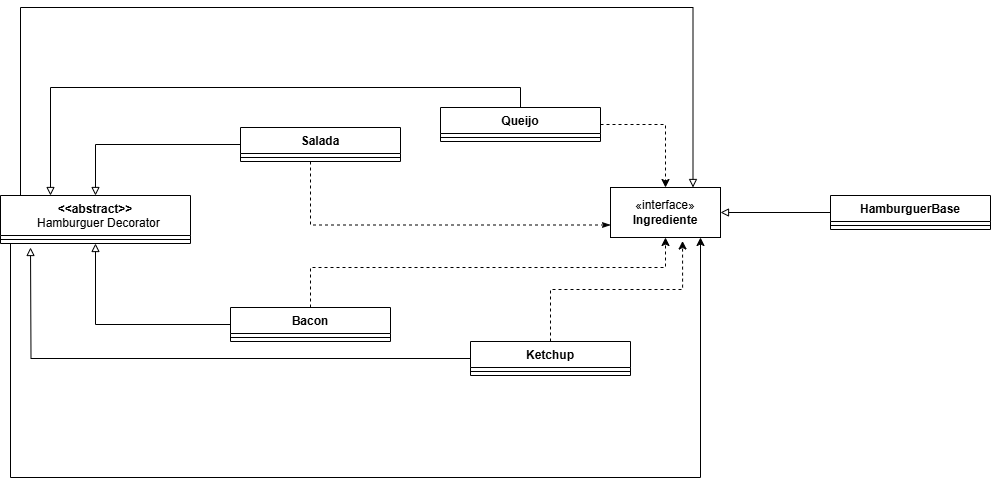

The diagram above was exported from draw.io. Its source (the exported page's mxGraphModel, read from the mxfile embedded in the PNG):
<mxGraphModel dx="1221" dy="1768" grid="1" gridSize="10" guides="1" tooltips="1" connect="1" arrows="1" fold="1" page="1" pageScale="1" pageWidth="827" pageHeight="1169" math="0" shadow="0">
  <root>
    <mxCell id="WIyWlLk6GJQsqaUBKTNV-0" />
    <mxCell id="WIyWlLk6GJQsqaUBKTNV-1" parent="WIyWlLk6GJQsqaUBKTNV-0" />
    <mxCell id="dR1IiclyfypEJLnfpX9a-36" style="edgeStyle=orthogonalEdgeStyle;rounded=0;orthogonalLoop=1;jettySize=auto;html=1;" edge="1" parent="WIyWlLk6GJQsqaUBKTNV-1" source="dR1IiclyfypEJLnfpX9a-0" target="dR1IiclyfypEJLnfpX9a-17">
      <mxGeometry relative="1" as="geometry">
        <Array as="points">
          <mxPoint x="20" y="410" />
          <mxPoint x="710" y="410" />
        </Array>
      </mxGeometry>
    </mxCell>
    <mxCell id="dR1IiclyfypEJLnfpX9a-37" style="edgeStyle=orthogonalEdgeStyle;rounded=0;orthogonalLoop=1;jettySize=auto;html=1;entryX=0.75;entryY=0;entryDx=0;entryDy=0;endArrow=block;endFill=0;" edge="1" parent="WIyWlLk6GJQsqaUBKTNV-1" source="dR1IiclyfypEJLnfpX9a-0" target="dR1IiclyfypEJLnfpX9a-17">
      <mxGeometry relative="1" as="geometry">
        <Array as="points">
          <mxPoint x="30" y="-60" />
          <mxPoint x="703" y="-60" />
        </Array>
      </mxGeometry>
    </mxCell>
    <mxCell id="dR1IiclyfypEJLnfpX9a-0" value="&amp;lt;&amp;lt;abstract&amp;gt;&amp;gt;&lt;div&gt;&amp;nbsp; &lt;span style=&quot;font-weight: normal;&quot;&gt;Hamburguer Decorator&lt;/span&gt;&lt;/div&gt;" style="swimlane;fontStyle=1;align=center;verticalAlign=top;childLayout=stackLayout;horizontal=1;startSize=40;horizontalStack=0;resizeParent=1;resizeParentMax=0;resizeLast=0;collapsible=1;marginBottom=0;whiteSpace=wrap;html=1;" vertex="1" parent="WIyWlLk6GJQsqaUBKTNV-1">
      <mxGeometry x="10" y="128" width="190" height="48" as="geometry" />
    </mxCell>
    <mxCell id="dR1IiclyfypEJLnfpX9a-2" value="" style="line;strokeWidth=1;fillColor=none;align=left;verticalAlign=middle;spacingTop=-1;spacingLeft=3;spacingRight=3;rotatable=0;labelPosition=right;points=[];portConstraint=eastwest;strokeColor=inherit;" vertex="1" parent="dR1IiclyfypEJLnfpX9a-0">
      <mxGeometry y="40" width="190" height="8" as="geometry" />
    </mxCell>
    <mxCell id="dR1IiclyfypEJLnfpX9a-21" style="edgeStyle=orthogonalEdgeStyle;rounded=0;orthogonalLoop=1;jettySize=auto;html=1;entryX=0.5;entryY=0;entryDx=0;entryDy=0;endArrow=block;endFill=0;" edge="1" parent="WIyWlLk6GJQsqaUBKTNV-1" source="dR1IiclyfypEJLnfpX9a-4" target="dR1IiclyfypEJLnfpX9a-0">
      <mxGeometry relative="1" as="geometry" />
    </mxCell>
    <mxCell id="dR1IiclyfypEJLnfpX9a-28" style="edgeStyle=orthogonalEdgeStyle;rounded=0;orthogonalLoop=1;jettySize=auto;html=1;entryX=0;entryY=0.75;entryDx=0;entryDy=0;endArrow=classicThin;endFill=1;dashed=1;" edge="1" parent="WIyWlLk6GJQsqaUBKTNV-1" source="dR1IiclyfypEJLnfpX9a-4" target="dR1IiclyfypEJLnfpX9a-17">
      <mxGeometry relative="1" as="geometry">
        <Array as="points">
          <mxPoint x="320" y="158" />
        </Array>
      </mxGeometry>
    </mxCell>
    <mxCell id="dR1IiclyfypEJLnfpX9a-4" value="Salada" style="swimlane;fontStyle=1;align=center;verticalAlign=top;childLayout=stackLayout;horizontal=1;startSize=26;horizontalStack=0;resizeParent=1;resizeParentMax=0;resizeLast=0;collapsible=1;marginBottom=0;whiteSpace=wrap;html=1;" vertex="1" parent="WIyWlLk6GJQsqaUBKTNV-1">
      <mxGeometry x="250" y="60" width="160" height="34" as="geometry" />
    </mxCell>
    <mxCell id="dR1IiclyfypEJLnfpX9a-6" value="" style="line;strokeWidth=1;fillColor=none;align=left;verticalAlign=middle;spacingTop=-1;spacingLeft=3;spacingRight=3;rotatable=0;labelPosition=right;points=[];portConstraint=eastwest;strokeColor=inherit;" vertex="1" parent="dR1IiclyfypEJLnfpX9a-4">
      <mxGeometry y="26" width="160" height="8" as="geometry" />
    </mxCell>
    <mxCell id="dR1IiclyfypEJLnfpX9a-22" style="edgeStyle=orthogonalEdgeStyle;rounded=0;orthogonalLoop=1;jettySize=auto;html=1;entryX=0.5;entryY=1;entryDx=0;entryDy=0;endArrow=block;endFill=0;" edge="1" parent="WIyWlLk6GJQsqaUBKTNV-1" source="dR1IiclyfypEJLnfpX9a-8" target="dR1IiclyfypEJLnfpX9a-0">
      <mxGeometry relative="1" as="geometry" />
    </mxCell>
    <mxCell id="dR1IiclyfypEJLnfpX9a-32" style="edgeStyle=orthogonalEdgeStyle;rounded=0;orthogonalLoop=1;jettySize=auto;html=1;dashed=1;" edge="1" parent="WIyWlLk6GJQsqaUBKTNV-1" source="dR1IiclyfypEJLnfpX9a-8" target="dR1IiclyfypEJLnfpX9a-17">
      <mxGeometry relative="1" as="geometry">
        <Array as="points">
          <mxPoint x="320" y="200" />
          <mxPoint x="675" y="200" />
        </Array>
      </mxGeometry>
    </mxCell>
    <mxCell id="dR1IiclyfypEJLnfpX9a-8" value="Bacon" style="swimlane;fontStyle=1;align=center;verticalAlign=top;childLayout=stackLayout;horizontal=1;startSize=26;horizontalStack=0;resizeParent=1;resizeParentMax=0;resizeLast=0;collapsible=1;marginBottom=0;whiteSpace=wrap;html=1;" vertex="1" parent="WIyWlLk6GJQsqaUBKTNV-1">
      <mxGeometry x="240" y="240" width="160" height="34" as="geometry" />
    </mxCell>
    <mxCell id="dR1IiclyfypEJLnfpX9a-9" value="" style="line;strokeWidth=1;fillColor=none;align=left;verticalAlign=middle;spacingTop=-1;spacingLeft=3;spacingRight=3;rotatable=0;labelPosition=right;points=[];portConstraint=eastwest;strokeColor=inherit;" vertex="1" parent="dR1IiclyfypEJLnfpX9a-8">
      <mxGeometry y="26" width="160" height="8" as="geometry" />
    </mxCell>
    <mxCell id="dR1IiclyfypEJLnfpX9a-18" style="edgeStyle=orthogonalEdgeStyle;rounded=0;orthogonalLoop=1;jettySize=auto;html=1;entryX=1;entryY=0.5;entryDx=0;entryDy=0;endArrow=block;endFill=0;" edge="1" parent="WIyWlLk6GJQsqaUBKTNV-1" source="dR1IiclyfypEJLnfpX9a-10" target="dR1IiclyfypEJLnfpX9a-17">
      <mxGeometry relative="1" as="geometry" />
    </mxCell>
    <mxCell id="dR1IiclyfypEJLnfpX9a-10" value="HamburguerBase" style="swimlane;fontStyle=1;align=center;verticalAlign=top;childLayout=stackLayout;horizontal=1;startSize=26;horizontalStack=0;resizeParent=1;resizeParentMax=0;resizeLast=0;collapsible=1;marginBottom=0;whiteSpace=wrap;html=1;" vertex="1" parent="WIyWlLk6GJQsqaUBKTNV-1">
      <mxGeometry x="840" y="128" width="160" height="34" as="geometry" />
    </mxCell>
    <mxCell id="dR1IiclyfypEJLnfpX9a-11" value="" style="line;strokeWidth=1;fillColor=none;align=left;verticalAlign=middle;spacingTop=-1;spacingLeft=3;spacingRight=3;rotatable=0;labelPosition=right;points=[];portConstraint=eastwest;strokeColor=inherit;" vertex="1" parent="dR1IiclyfypEJLnfpX9a-10">
      <mxGeometry y="26" width="160" height="8" as="geometry" />
    </mxCell>
    <mxCell id="dR1IiclyfypEJLnfpX9a-27" style="edgeStyle=orthogonalEdgeStyle;rounded=0;orthogonalLoop=1;jettySize=auto;html=1;endArrow=block;endFill=0;" edge="1" parent="WIyWlLk6GJQsqaUBKTNV-1" source="dR1IiclyfypEJLnfpX9a-12">
      <mxGeometry relative="1" as="geometry">
        <mxPoint x="40" y="180" as="targetPoint" />
      </mxGeometry>
    </mxCell>
    <mxCell id="dR1IiclyfypEJLnfpX9a-12" value="Ketchup" style="swimlane;fontStyle=1;align=center;verticalAlign=top;childLayout=stackLayout;horizontal=1;startSize=26;horizontalStack=0;resizeParent=1;resizeParentMax=0;resizeLast=0;collapsible=1;marginBottom=0;whiteSpace=wrap;html=1;" vertex="1" parent="WIyWlLk6GJQsqaUBKTNV-1">
      <mxGeometry x="480" y="274" width="160" height="34" as="geometry" />
    </mxCell>
    <mxCell id="dR1IiclyfypEJLnfpX9a-13" value="" style="line;strokeWidth=1;fillColor=none;align=left;verticalAlign=middle;spacingTop=-1;spacingLeft=3;spacingRight=3;rotatable=0;labelPosition=right;points=[];portConstraint=eastwest;strokeColor=inherit;" vertex="1" parent="dR1IiclyfypEJLnfpX9a-12">
      <mxGeometry y="26" width="160" height="8" as="geometry" />
    </mxCell>
    <mxCell id="dR1IiclyfypEJLnfpX9a-17" value="«interface»&lt;br&gt;&lt;b&gt;Ingrediente&lt;/b&gt;" style="html=1;whiteSpace=wrap;" vertex="1" parent="WIyWlLk6GJQsqaUBKTNV-1">
      <mxGeometry x="620" y="120" width="110" height="50" as="geometry" />
    </mxCell>
    <mxCell id="dR1IiclyfypEJLnfpX9a-24" style="edgeStyle=orthogonalEdgeStyle;rounded=0;orthogonalLoop=1;jettySize=auto;html=1;endArrow=block;endFill=0;" edge="1" parent="WIyWlLk6GJQsqaUBKTNV-1" source="dR1IiclyfypEJLnfpX9a-19" target="dR1IiclyfypEJLnfpX9a-0">
      <mxGeometry relative="1" as="geometry">
        <Array as="points">
          <mxPoint x="530" y="20" />
          <mxPoint x="60" y="20" />
        </Array>
      </mxGeometry>
    </mxCell>
    <mxCell id="dR1IiclyfypEJLnfpX9a-31" style="edgeStyle=orthogonalEdgeStyle;rounded=0;orthogonalLoop=1;jettySize=auto;html=1;entryX=0.5;entryY=0;entryDx=0;entryDy=0;dashed=1;" edge="1" parent="WIyWlLk6GJQsqaUBKTNV-1" source="dR1IiclyfypEJLnfpX9a-19" target="dR1IiclyfypEJLnfpX9a-17">
      <mxGeometry relative="1" as="geometry" />
    </mxCell>
    <mxCell id="dR1IiclyfypEJLnfpX9a-19" value="Queijo" style="swimlane;fontStyle=1;align=center;verticalAlign=top;childLayout=stackLayout;horizontal=1;startSize=26;horizontalStack=0;resizeParent=1;resizeParentMax=0;resizeLast=0;collapsible=1;marginBottom=0;whiteSpace=wrap;html=1;" vertex="1" parent="WIyWlLk6GJQsqaUBKTNV-1">
      <mxGeometry x="450" y="40" width="160" height="34" as="geometry" />
    </mxCell>
    <mxCell id="dR1IiclyfypEJLnfpX9a-20" value="" style="line;strokeWidth=1;fillColor=none;align=left;verticalAlign=middle;spacingTop=-1;spacingLeft=3;spacingRight=3;rotatable=0;labelPosition=right;points=[];portConstraint=eastwest;strokeColor=inherit;" vertex="1" parent="dR1IiclyfypEJLnfpX9a-19">
      <mxGeometry y="26" width="160" height="8" as="geometry" />
    </mxCell>
    <mxCell id="dR1IiclyfypEJLnfpX9a-30" style="edgeStyle=orthogonalEdgeStyle;rounded=0;orthogonalLoop=1;jettySize=auto;html=1;entryX=0.655;entryY=1.07;entryDx=0;entryDy=0;entryPerimeter=0;dashed=1;" edge="1" parent="WIyWlLk6GJQsqaUBKTNV-1" source="dR1IiclyfypEJLnfpX9a-12" target="dR1IiclyfypEJLnfpX9a-17">
      <mxGeometry relative="1" as="geometry" />
    </mxCell>
  </root>
</mxGraphModel>